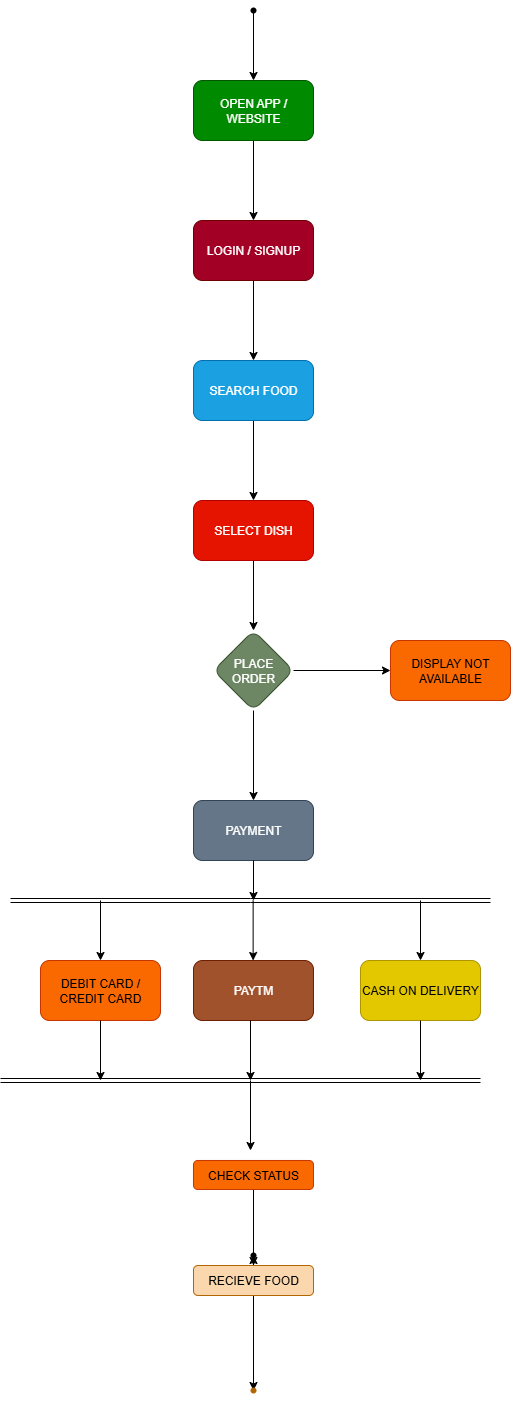

The diagram above was exported from draw.io. Its source (the exported page's mxGraphModel, read from the mxfile embedded in the PNG):
<mxGraphModel dx="1895" dy="1022" grid="1" gridSize="10" guides="1" tooltips="1" connect="1" arrows="1" fold="1" page="1" pageScale="1" pageWidth="827" pageHeight="1169" math="0" shadow="0">
  <root>
    <mxCell id="0" />
    <mxCell id="1" parent="0" />
    <mxCell id="Kgmd20ElDLTWKBSc-Jfn-5" value="" style="edgeStyle=orthogonalEdgeStyle;rounded=0;orthogonalLoop=1;jettySize=auto;html=1;" edge="1" parent="1" source="Kgmd20ElDLTWKBSc-Jfn-3" target="Kgmd20ElDLTWKBSc-Jfn-4">
      <mxGeometry relative="1" as="geometry" />
    </mxCell>
    <mxCell id="Kgmd20ElDLTWKBSc-Jfn-3" value="" style="shape=waypoint;sketch=0;size=6;pointerEvents=1;points=[];fillColor=none;resizable=0;rotatable=0;perimeter=centerPerimeter;snapToPoint=1;" vertex="1" parent="1">
      <mxGeometry x="393" y="50" width="20" height="20" as="geometry" />
    </mxCell>
    <mxCell id="Kgmd20ElDLTWKBSc-Jfn-7" value="" style="edgeStyle=orthogonalEdgeStyle;rounded=0;orthogonalLoop=1;jettySize=auto;html=1;" edge="1" parent="1" source="Kgmd20ElDLTWKBSc-Jfn-4" target="Kgmd20ElDLTWKBSc-Jfn-6">
      <mxGeometry relative="1" as="geometry" />
    </mxCell>
    <mxCell id="Kgmd20ElDLTWKBSc-Jfn-4" value="OPEN APP / WEBSITE" style="rounded=1;whiteSpace=wrap;html=1;sketch=0;pointerEvents=1;resizable=0;fillColor=#008a00;fontColor=#ffffff;strokeColor=#005700;" vertex="1" parent="1">
      <mxGeometry x="343" y="130" width="120" height="60" as="geometry" />
    </mxCell>
    <mxCell id="Kgmd20ElDLTWKBSc-Jfn-9" value="" style="edgeStyle=orthogonalEdgeStyle;rounded=0;orthogonalLoop=1;jettySize=auto;html=1;" edge="1" parent="1" source="Kgmd20ElDLTWKBSc-Jfn-6" target="Kgmd20ElDLTWKBSc-Jfn-8">
      <mxGeometry relative="1" as="geometry" />
    </mxCell>
    <mxCell id="Kgmd20ElDLTWKBSc-Jfn-6" value="LOGIN / SIGNUP" style="whiteSpace=wrap;html=1;fillColor=#a20025;rounded=1;sketch=0;pointerEvents=1;resizable=0;fontColor=#ffffff;strokeColor=#6F0000;" vertex="1" parent="1">
      <mxGeometry x="343" y="270" width="120" height="60" as="geometry" />
    </mxCell>
    <mxCell id="Kgmd20ElDLTWKBSc-Jfn-11" value="" style="edgeStyle=orthogonalEdgeStyle;rounded=0;orthogonalLoop=1;jettySize=auto;html=1;" edge="1" parent="1" source="Kgmd20ElDLTWKBSc-Jfn-8" target="Kgmd20ElDLTWKBSc-Jfn-10">
      <mxGeometry relative="1" as="geometry" />
    </mxCell>
    <mxCell id="Kgmd20ElDLTWKBSc-Jfn-8" value="SEARCH FOOD" style="whiteSpace=wrap;html=1;fillColor=#1ba1e2;rounded=1;sketch=0;pointerEvents=1;resizable=0;fontColor=#ffffff;strokeColor=#006EAF;" vertex="1" parent="1">
      <mxGeometry x="343" y="410" width="120" height="60" as="geometry" />
    </mxCell>
    <mxCell id="Kgmd20ElDLTWKBSc-Jfn-13" value="" style="edgeStyle=orthogonalEdgeStyle;rounded=0;orthogonalLoop=1;jettySize=auto;html=1;" edge="1" parent="1" source="Kgmd20ElDLTWKBSc-Jfn-10" target="Kgmd20ElDLTWKBSc-Jfn-12">
      <mxGeometry relative="1" as="geometry" />
    </mxCell>
    <mxCell id="Kgmd20ElDLTWKBSc-Jfn-10" value="SELECT DISH" style="whiteSpace=wrap;html=1;fillColor=#e51400;rounded=1;sketch=0;pointerEvents=1;resizable=0;fontColor=#ffffff;strokeColor=#B20000;" vertex="1" parent="1">
      <mxGeometry x="343" y="550" width="120" height="60" as="geometry" />
    </mxCell>
    <mxCell id="Kgmd20ElDLTWKBSc-Jfn-15" value="" style="edgeStyle=orthogonalEdgeStyle;rounded=0;orthogonalLoop=1;jettySize=auto;html=1;" edge="1" parent="1" source="Kgmd20ElDLTWKBSc-Jfn-12" target="Kgmd20ElDLTWKBSc-Jfn-14">
      <mxGeometry relative="1" as="geometry" />
    </mxCell>
    <mxCell id="Kgmd20ElDLTWKBSc-Jfn-28" value="" style="edgeStyle=orthogonalEdgeStyle;rounded=0;orthogonalLoop=1;jettySize=auto;html=1;" edge="1" parent="1" source="Kgmd20ElDLTWKBSc-Jfn-12" target="Kgmd20ElDLTWKBSc-Jfn-27">
      <mxGeometry relative="1" as="geometry" />
    </mxCell>
    <mxCell id="Kgmd20ElDLTWKBSc-Jfn-12" value="PLACE ORDER" style="rhombus;whiteSpace=wrap;html=1;fillColor=#6d8764;rounded=1;sketch=0;pointerEvents=1;resizable=0;fontColor=#ffffff;strokeColor=#3A5431;" vertex="1" parent="1">
      <mxGeometry x="363" y="680" width="80" height="80" as="geometry" />
    </mxCell>
    <mxCell id="Kgmd20ElDLTWKBSc-Jfn-14" value="PAYMENT" style="whiteSpace=wrap;html=1;fillColor=#647687;rounded=1;sketch=0;pointerEvents=1;resizable=0;fontColor=#ffffff;strokeColor=#314354;" vertex="1" parent="1">
      <mxGeometry x="343" y="850" width="120" height="60" as="geometry" />
    </mxCell>
    <mxCell id="Kgmd20ElDLTWKBSc-Jfn-16" value="" style="shape=link;html=1;rounded=0;" edge="1" parent="1">
      <mxGeometry width="100" relative="1" as="geometry">
        <mxPoint x="160" y="950" as="sourcePoint" />
        <mxPoint x="640" y="950" as="targetPoint" />
        <Array as="points">
          <mxPoint x="400" y="950" />
        </Array>
      </mxGeometry>
    </mxCell>
    <mxCell id="Kgmd20ElDLTWKBSc-Jfn-18" value="DEBIT CARD / CREDIT CARD" style="rounded=1;whiteSpace=wrap;html=1;fillColor=#fa6800;fontColor=#000000;strokeColor=#C73500;" vertex="1" parent="1">
      <mxGeometry x="190" y="1010" width="120" height="60" as="geometry" />
    </mxCell>
    <mxCell id="Kgmd20ElDLTWKBSc-Jfn-19" value="PAYTM" style="rounded=1;whiteSpace=wrap;html=1;fillColor=#a0522d;fontColor=#ffffff;strokeColor=#6D1F00;" vertex="1" parent="1">
      <mxGeometry x="343" y="1010" width="120" height="60" as="geometry" />
    </mxCell>
    <mxCell id="Kgmd20ElDLTWKBSc-Jfn-20" value="CASH ON DELIVERY" style="rounded=1;whiteSpace=wrap;html=1;fillColor=#e3c800;fontColor=#000000;strokeColor=#B09500;" vertex="1" parent="1">
      <mxGeometry x="510" y="1010" width="120" height="60" as="geometry" />
    </mxCell>
    <mxCell id="Kgmd20ElDLTWKBSc-Jfn-21" value="" style="shape=link;html=1;rounded=0;" edge="1" parent="1">
      <mxGeometry width="100" relative="1" as="geometry">
        <mxPoint x="150" y="1130" as="sourcePoint" />
        <mxPoint x="630" y="1130" as="targetPoint" />
      </mxGeometry>
    </mxCell>
    <mxCell id="Kgmd20ElDLTWKBSc-Jfn-24" value="" style="edgeStyle=orthogonalEdgeStyle;rounded=0;orthogonalLoop=1;jettySize=auto;html=1;" edge="1" parent="1" source="Kgmd20ElDLTWKBSc-Jfn-22" target="Kgmd20ElDLTWKBSc-Jfn-23">
      <mxGeometry relative="1" as="geometry" />
    </mxCell>
    <mxCell id="Kgmd20ElDLTWKBSc-Jfn-22" value="CHECK STATUS" style="rounded=1;whiteSpace=wrap;html=1;fillColor=#fa6800;fontColor=#000000;strokeColor=#C73500;" vertex="1" parent="1">
      <mxGeometry x="343" y="1210" width="120" height="29" as="geometry" />
    </mxCell>
    <mxCell id="Kgmd20ElDLTWKBSc-Jfn-26" value="" style="edgeStyle=orthogonalEdgeStyle;rounded=0;orthogonalLoop=1;jettySize=auto;html=1;" edge="1" parent="1" source="Kgmd20ElDLTWKBSc-Jfn-23" target="Kgmd20ElDLTWKBSc-Jfn-25">
      <mxGeometry relative="1" as="geometry" />
    </mxCell>
    <mxCell id="Kgmd20ElDLTWKBSc-Jfn-43" value="" style="edgeStyle=orthogonalEdgeStyle;rounded=0;orthogonalLoop=1;jettySize=auto;html=1;" edge="1" parent="1" source="Kgmd20ElDLTWKBSc-Jfn-23" target="Kgmd20ElDLTWKBSc-Jfn-42">
      <mxGeometry relative="1" as="geometry" />
    </mxCell>
    <mxCell id="Kgmd20ElDLTWKBSc-Jfn-23" value="RECIEVE FOOD" style="rounded=1;whiteSpace=wrap;html=1;fillColor=#fad7ac;strokeColor=#b46504;" vertex="1" parent="1">
      <mxGeometry x="343" y="1315" width="120" height="30" as="geometry" />
    </mxCell>
    <mxCell id="Kgmd20ElDLTWKBSc-Jfn-25" value="" style="shape=waypoint;sketch=0;size=6;pointerEvents=1;points=[];fillColor=default;resizable=0;rotatable=0;perimeter=centerPerimeter;snapToPoint=1;rounded=1;" vertex="1" parent="1">
      <mxGeometry x="393" y="1295" width="20" height="20" as="geometry" />
    </mxCell>
    <mxCell id="Kgmd20ElDLTWKBSc-Jfn-27" value="DISPLAY NOT&lt;div&gt;AVAILABLE&lt;/div&gt;" style="whiteSpace=wrap;html=1;fillColor=#fa6800;rounded=1;sketch=0;pointerEvents=1;resizable=0;fontColor=#000000;strokeColor=#C73500;" vertex="1" parent="1">
      <mxGeometry x="540" y="690" width="120" height="60" as="geometry" />
    </mxCell>
    <mxCell id="Kgmd20ElDLTWKBSc-Jfn-29" value="" style="endArrow=classic;html=1;rounded=0;exitX=0.5;exitY=1;exitDx=0;exitDy=0;" edge="1" parent="1" source="Kgmd20ElDLTWKBSc-Jfn-14">
      <mxGeometry width="50" height="50" relative="1" as="geometry">
        <mxPoint x="500" y="905" as="sourcePoint" />
        <mxPoint x="403" y="950" as="targetPoint" />
      </mxGeometry>
    </mxCell>
    <mxCell id="Kgmd20ElDLTWKBSc-Jfn-31" value="" style="endArrow=classic;html=1;rounded=0;" edge="1" parent="1">
      <mxGeometry width="50" height="50" relative="1" as="geometry">
        <mxPoint x="400" y="1070" as="sourcePoint" />
        <mxPoint x="400" y="1130" as="targetPoint" />
      </mxGeometry>
    </mxCell>
    <mxCell id="Kgmd20ElDLTWKBSc-Jfn-32" value="" style="endArrow=classic;html=1;rounded=0;exitX=0.5;exitY=1;exitDx=0;exitDy=0;" edge="1" parent="1" source="Kgmd20ElDLTWKBSc-Jfn-20">
      <mxGeometry width="50" height="50" relative="1" as="geometry">
        <mxPoint x="570" y="1080" as="sourcePoint" />
        <mxPoint x="570" y="1130" as="targetPoint" />
      </mxGeometry>
    </mxCell>
    <mxCell id="Kgmd20ElDLTWKBSc-Jfn-33" value="" style="endArrow=classic;html=1;rounded=0;" edge="1" parent="1">
      <mxGeometry width="50" height="50" relative="1" as="geometry">
        <mxPoint x="250" y="1070" as="sourcePoint" />
        <mxPoint x="250" y="1130" as="targetPoint" />
      </mxGeometry>
    </mxCell>
    <mxCell id="Kgmd20ElDLTWKBSc-Jfn-34" value="" style="endArrow=classic;html=1;rounded=0;" edge="1" parent="1">
      <mxGeometry width="50" height="50" relative="1" as="geometry">
        <mxPoint x="250" y="950" as="sourcePoint" />
        <mxPoint x="250" y="1010" as="targetPoint" />
      </mxGeometry>
    </mxCell>
    <mxCell id="Kgmd20ElDLTWKBSc-Jfn-35" value="" style="endArrow=classic;html=1;rounded=0;" edge="1" parent="1">
      <mxGeometry width="50" height="50" relative="1" as="geometry">
        <mxPoint x="402.64" y="950" as="sourcePoint" />
        <mxPoint x="402.64" y="1010" as="targetPoint" />
      </mxGeometry>
    </mxCell>
    <mxCell id="Kgmd20ElDLTWKBSc-Jfn-37" value="" style="endArrow=classic;html=1;rounded=0;" edge="1" parent="1">
      <mxGeometry width="50" height="50" relative="1" as="geometry">
        <mxPoint x="570" y="950" as="sourcePoint" />
        <mxPoint x="570" y="1010" as="targetPoint" />
      </mxGeometry>
    </mxCell>
    <mxCell id="Kgmd20ElDLTWKBSc-Jfn-41" value="" style="endArrow=classic;html=1;rounded=0;" edge="1" parent="1">
      <mxGeometry width="50" height="50" relative="1" as="geometry">
        <mxPoint x="400" y="1130" as="sourcePoint" />
        <mxPoint x="400" y="1200" as="targetPoint" />
      </mxGeometry>
    </mxCell>
    <mxCell id="Kgmd20ElDLTWKBSc-Jfn-42" value="" style="shape=waypoint;sketch=0;size=6;pointerEvents=1;points=[];fillColor=#fad7ac;resizable=0;rotatable=0;perimeter=centerPerimeter;snapToPoint=1;strokeColor=#b46504;rounded=1;" vertex="1" parent="1">
      <mxGeometry x="393" y="1430" width="20" height="20" as="geometry" />
    </mxCell>
  </root>
</mxGraphModel>